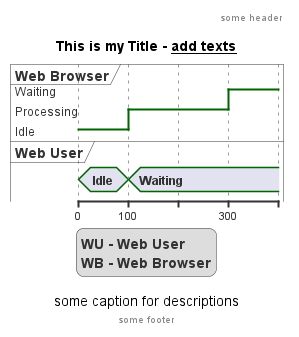

The diagram above was rendered by PlantUML. Its source (embedded in the PNG):
@startuml

title This is my Title - __add texts__
header some header
footer some footer
legend
WU - Web User
WB - Web Browser
end legend
caption some caption for descriptions

robust "Web Browser" as WB
concise "Web User" as WU

@0
WU is Idle
WB is Idle

@100
WU is Waiting
WB is Processing

@300
WB is Waiting

@enduml